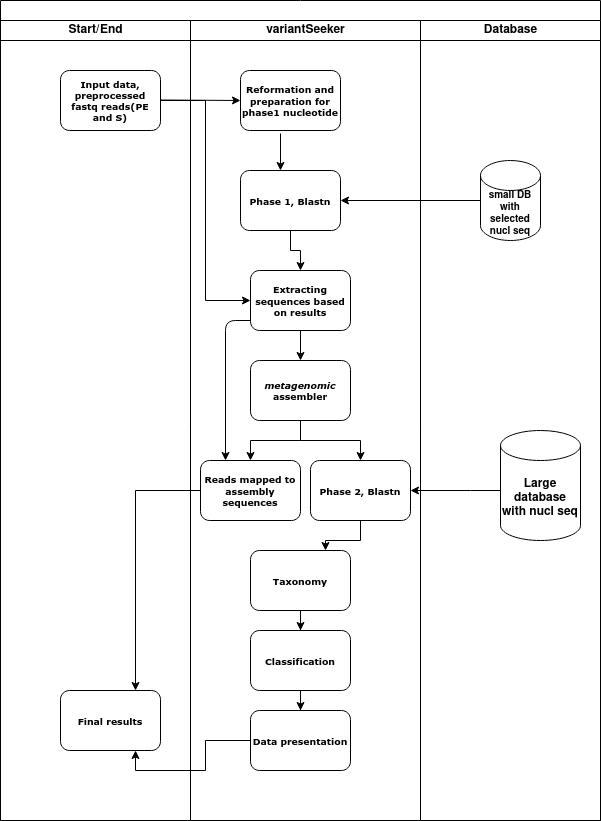

The diagram above was exported from draw.io. Its source (the exported page's mxGraphModel, read from the mxfile embedded in the PNG):
<mxGraphModel dx="2450" dy="763" grid="1" gridSize="10" guides="1" tooltips="1" connect="1" arrows="1" fold="1" page="1" pageScale="1" pageWidth="1100" pageHeight="850" background="#ffffff" math="0" shadow="0">
  <root>
    <mxCell id="0" />
    <mxCell id="1" parent="0" />
    <mxCell id="77e6c97f196da883-1" value="" style="swimlane;html=1;childLayout=stackLayout;startSize=20;rounded=0;shadow=0;labelBackgroundColor=none;strokeWidth=1;fontFamily=Verdana;fontSize=8;align=center;" parent="1" vertex="1">
      <mxGeometry x="-990" y="30" width="600" height="820" as="geometry" />
    </mxCell>
    <mxCell id="G-RSQilYo7tIEF7a22pK-6" value="Start/End" style="swimlane;html=1;startSize=20;" parent="77e6c97f196da883-1" vertex="1">
      <mxGeometry y="20" width="190" height="800" as="geometry" />
    </mxCell>
    <mxCell id="G-RSQilYo7tIEF7a22pK-7" value="&lt;h3&gt;Input data, preprocessed fastq reads(PE and S)&lt;br&gt;&lt;/h3&gt;" style="rounded=1;whiteSpace=wrap;html=1;shadow=0;labelBackgroundColor=none;strokeWidth=1;fontFamily=Verdana;fontSize=8;align=center;" parent="G-RSQilYo7tIEF7a22pK-6" vertex="1">
      <mxGeometry x="60" y="50" width="100" height="60" as="geometry" />
    </mxCell>
    <mxCell id="G-RSQilYo7tIEF7a22pK-13" value="" style="endArrow=classic;html=1;entryX=0;entryY=0.5;entryDx=0;entryDy=0;" parent="G-RSQilYo7tIEF7a22pK-6" target="77e6c97f196da883-8" edge="1">
      <mxGeometry width="50" height="50" relative="1" as="geometry">
        <mxPoint x="160" y="79.5" as="sourcePoint" />
        <mxPoint x="250" y="79.5" as="targetPoint" />
      </mxGeometry>
    </mxCell>
    <mxCell id="G-RSQilYo7tIEF7a22pK-56" value="&lt;h3&gt;Final results&lt;br&gt;&lt;/h3&gt;" style="rounded=1;whiteSpace=wrap;html=1;shadow=0;labelBackgroundColor=none;strokeWidth=1;fontFamily=Verdana;fontSize=8;align=center;" parent="G-RSQilYo7tIEF7a22pK-6" vertex="1">
      <mxGeometry x="60" y="670" width="100" height="60" as="geometry" />
    </mxCell>
    <mxCell id="77e6c97f196da883-2" value="variantSeeker" style="swimlane;html=1;startSize=20;" parent="77e6c97f196da883-1" vertex="1">
      <mxGeometry x="190" y="20" width="230" height="800" as="geometry" />
    </mxCell>
    <mxCell id="77e6c97f196da883-8" value="&lt;h3&gt;Reformation and preparation for phase1 nucleotide&lt;br&gt;&lt;/h3&gt;" style="rounded=1;whiteSpace=wrap;html=1;shadow=0;labelBackgroundColor=none;strokeWidth=1;fontFamily=Verdana;fontSize=8;align=center;" parent="77e6c97f196da883-2" vertex="1">
      <mxGeometry x="50" y="50" width="100" height="60" as="geometry" />
    </mxCell>
    <mxCell id="G-RSQilYo7tIEF7a22pK-29" style="edgeStyle=orthogonalEdgeStyle;rounded=0;orthogonalLoop=1;jettySize=auto;html=1;" parent="77e6c97f196da883-2" source="G-RSQilYo7tIEF7a22pK-17" target="G-RSQilYo7tIEF7a22pK-25" edge="1">
      <mxGeometry relative="1" as="geometry" />
    </mxCell>
    <mxCell id="G-RSQilYo7tIEF7a22pK-17" value="&lt;h3&gt;Phase 1, Blastn&lt;br&gt;&lt;/h3&gt;" style="rounded=1;whiteSpace=wrap;html=1;shadow=0;labelBackgroundColor=none;strokeWidth=1;fontFamily=Verdana;fontSize=8;align=center;" parent="77e6c97f196da883-2" vertex="1">
      <mxGeometry x="50" y="150" width="100" height="60" as="geometry" />
    </mxCell>
    <mxCell id="G-RSQilYo7tIEF7a22pK-20" value="" style="endArrow=classic;html=1;exitX=0.4;exitY=1.05;exitDx=0;exitDy=0;exitPerimeter=0;entryX=0.4;entryY=0;entryDx=0;entryDy=0;entryPerimeter=0;" parent="77e6c97f196da883-2" source="77e6c97f196da883-8" target="G-RSQilYo7tIEF7a22pK-17" edge="1">
      <mxGeometry width="50" height="50" relative="1" as="geometry">
        <mxPoint x="370" y="360" as="sourcePoint" />
        <mxPoint x="420" y="310" as="targetPoint" />
      </mxGeometry>
    </mxCell>
    <mxCell id="G-RSQilYo7tIEF7a22pK-33" style="edgeStyle=orthogonalEdgeStyle;rounded=0;orthogonalLoop=1;jettySize=auto;html=1;" parent="77e6c97f196da883-2" source="G-RSQilYo7tIEF7a22pK-25" target="G-RSQilYo7tIEF7a22pK-30" edge="1">
      <mxGeometry relative="1" as="geometry" />
    </mxCell>
    <mxCell id="G-RSQilYo7tIEF7a22pK-25" value="&lt;h3&gt;Extracting sequences based on results&lt;/h3&gt;" style="rounded=1;whiteSpace=wrap;html=1;shadow=0;labelBackgroundColor=none;strokeWidth=1;fontFamily=Verdana;fontSize=8;align=center;" parent="77e6c97f196da883-2" vertex="1">
      <mxGeometry x="60" y="250" width="100" height="60" as="geometry" />
    </mxCell>
    <mxCell id="G-RSQilYo7tIEF7a22pK-38" style="edgeStyle=orthogonalEdgeStyle;rounded=0;orthogonalLoop=1;jettySize=auto;html=1;" parent="77e6c97f196da883-2" source="G-RSQilYo7tIEF7a22pK-30" target="G-RSQilYo7tIEF7a22pK-36" edge="1">
      <mxGeometry relative="1" as="geometry" />
    </mxCell>
    <mxCell id="G-RSQilYo7tIEF7a22pK-39" style="edgeStyle=orthogonalEdgeStyle;rounded=0;orthogonalLoop=1;jettySize=auto;html=1;entryX=0.5;entryY=0;entryDx=0;entryDy=0;" parent="77e6c97f196da883-2" source="G-RSQilYo7tIEF7a22pK-30" target="G-RSQilYo7tIEF7a22pK-34" edge="1">
      <mxGeometry relative="1" as="geometry" />
    </mxCell>
    <mxCell id="G-RSQilYo7tIEF7a22pK-30" value="&lt;h3&gt;&lt;span class=&quot;aCOpRe&quot;&gt;&lt;span&gt;&lt;em&gt;metagenomic&lt;/em&gt; assembler&lt;/span&gt;&lt;/span&gt;&lt;/h3&gt;" style="rounded=1;whiteSpace=wrap;html=1;shadow=0;labelBackgroundColor=none;strokeWidth=1;fontFamily=Verdana;fontSize=8;align=center;" parent="77e6c97f196da883-2" vertex="1">
      <mxGeometry x="60" y="340" width="100" height="60" as="geometry" />
    </mxCell>
    <mxCell id="G-RSQilYo7tIEF7a22pK-52" style="edgeStyle=orthogonalEdgeStyle;rounded=0;orthogonalLoop=1;jettySize=auto;html=1;entryX=0.75;entryY=0;entryDx=0;entryDy=0;" parent="77e6c97f196da883-2" source="G-RSQilYo7tIEF7a22pK-34" target="G-RSQilYo7tIEF7a22pK-51" edge="1">
      <mxGeometry relative="1" as="geometry" />
    </mxCell>
    <mxCell id="G-RSQilYo7tIEF7a22pK-34" value="&lt;h3&gt;Phase 2, Blastn&lt;br&gt;&lt;/h3&gt;" style="rounded=1;whiteSpace=wrap;html=1;shadow=0;labelBackgroundColor=none;strokeWidth=1;fontFamily=Verdana;fontSize=8;align=center;" parent="77e6c97f196da883-2" vertex="1">
      <mxGeometry x="120" y="440" width="100" height="60" as="geometry" />
    </mxCell>
    <mxCell id="G-RSQilYo7tIEF7a22pK-36" value="&lt;h3&gt;Reads mapped to assembly sequences&lt;br&gt;&lt;/h3&gt;" style="rounded=1;whiteSpace=wrap;html=1;shadow=0;labelBackgroundColor=none;strokeWidth=1;fontFamily=Verdana;fontSize=8;align=center;" parent="77e6c97f196da883-2" vertex="1">
      <mxGeometry x="10" y="440" width="100" height="60" as="geometry" />
    </mxCell>
    <mxCell id="G-RSQilYo7tIEF7a22pK-47" value="" style="edgeStyle=segmentEdgeStyle;endArrow=classic;html=1;entryX=0.25;entryY=0;entryDx=0;entryDy=0;" parent="77e6c97f196da883-2" target="G-RSQilYo7tIEF7a22pK-36" edge="1">
      <mxGeometry width="50" height="50" relative="1" as="geometry">
        <mxPoint x="60" y="300" as="sourcePoint" />
        <mxPoint x="30" y="350" as="targetPoint" />
      </mxGeometry>
    </mxCell>
    <mxCell id="G-RSQilYo7tIEF7a22pK-54" style="edgeStyle=orthogonalEdgeStyle;rounded=0;orthogonalLoop=1;jettySize=auto;html=1;entryX=0.5;entryY=0;entryDx=0;entryDy=0;" parent="77e6c97f196da883-2" source="G-RSQilYo7tIEF7a22pK-51" target="G-RSQilYo7tIEF7a22pK-53" edge="1">
      <mxGeometry relative="1" as="geometry" />
    </mxCell>
    <mxCell id="G-RSQilYo7tIEF7a22pK-51" value="&lt;h3&gt;Taxonomy&lt;br&gt;&lt;/h3&gt;" style="rounded=1;whiteSpace=wrap;html=1;shadow=0;labelBackgroundColor=none;strokeWidth=1;fontFamily=Verdana;fontSize=8;align=center;" parent="77e6c97f196da883-2" vertex="1">
      <mxGeometry x="60" y="530" width="100" height="60" as="geometry" />
    </mxCell>
    <mxCell id="G-RSQilYo7tIEF7a22pK-57" style="edgeStyle=orthogonalEdgeStyle;rounded=0;orthogonalLoop=1;jettySize=auto;html=1;" parent="77e6c97f196da883-2" source="G-RSQilYo7tIEF7a22pK-53" target="G-RSQilYo7tIEF7a22pK-55" edge="1">
      <mxGeometry relative="1" as="geometry" />
    </mxCell>
    <mxCell id="G-RSQilYo7tIEF7a22pK-53" value="&lt;h3&gt;Classification&lt;/h3&gt;" style="rounded=1;whiteSpace=wrap;html=1;shadow=0;labelBackgroundColor=none;strokeWidth=1;fontFamily=Verdana;fontSize=8;align=center;" parent="77e6c97f196da883-2" vertex="1">
      <mxGeometry x="60" y="610" width="100" height="60" as="geometry" />
    </mxCell>
    <mxCell id="G-RSQilYo7tIEF7a22pK-55" value="&lt;h3&gt;Data presentation&lt;br&gt;&lt;/h3&gt;" style="rounded=1;whiteSpace=wrap;html=1;shadow=0;labelBackgroundColor=none;strokeWidth=1;fontFamily=Verdana;fontSize=8;align=center;" parent="77e6c97f196da883-2" vertex="1">
      <mxGeometry x="60" y="690" width="100" height="60" as="geometry" />
    </mxCell>
    <mxCell id="G-RSQilYo7tIEF7a22pK-42" style="edgeStyle=orthogonalEdgeStyle;rounded=0;orthogonalLoop=1;jettySize=auto;html=1;entryX=0;entryY=0.5;entryDx=0;entryDy=0;" parent="77e6c97f196da883-1" source="G-RSQilYo7tIEF7a22pK-7" target="G-RSQilYo7tIEF7a22pK-25" edge="1">
      <mxGeometry relative="1" as="geometry" />
    </mxCell>
    <mxCell id="G-RSQilYo7tIEF7a22pK-58" style="edgeStyle=orthogonalEdgeStyle;rounded=0;orthogonalLoop=1;jettySize=auto;html=1;entryX=0.75;entryY=0;entryDx=0;entryDy=0;" parent="77e6c97f196da883-1" source="G-RSQilYo7tIEF7a22pK-36" target="G-RSQilYo7tIEF7a22pK-56" edge="1">
      <mxGeometry relative="1" as="geometry" />
    </mxCell>
    <mxCell id="G-RSQilYo7tIEF7a22pK-65" style="edgeStyle=orthogonalEdgeStyle;rounded=0;orthogonalLoop=1;jettySize=auto;html=1;entryX=0.75;entryY=1;entryDx=0;entryDy=0;" parent="77e6c97f196da883-1" source="G-RSQilYo7tIEF7a22pK-55" target="G-RSQilYo7tIEF7a22pK-56" edge="1">
      <mxGeometry relative="1" as="geometry" />
    </mxCell>
    <mxCell id="77e6c97f196da883-4" value="Database" style="swimlane;html=1;startSize=20;" parent="77e6c97f196da883-1" vertex="1">
      <mxGeometry x="420" y="20" width="180" height="800" as="geometry" />
    </mxCell>
    <mxCell id="G-RSQilYo7tIEF7a22pK-1" value="&lt;h5&gt;small DB with selected nucl seq&lt;br&gt;&lt;/h5&gt;" style="shape=cylinder3;whiteSpace=wrap;html=1;boundedLbl=1;backgroundOutline=1;size=15;" parent="77e6c97f196da883-4" vertex="1">
      <mxGeometry x="60" y="140" width="60" height="80" as="geometry" />
    </mxCell>
    <mxCell id="G-RSQilYo7tIEF7a22pK-3" value="&lt;h4&gt;Large database with nucl seq&lt;br&gt;&lt;/h4&gt;" style="shape=cylinder3;whiteSpace=wrap;html=1;boundedLbl=1;backgroundOutline=1;size=15;" parent="77e6c97f196da883-4" vertex="1">
      <mxGeometry x="80" y="410" width="80" height="110" as="geometry" />
    </mxCell>
    <mxCell id="UchZoAtbtepBkp2BFiC2-1" style="edgeStyle=orthogonalEdgeStyle;rounded=0;orthogonalLoop=1;jettySize=auto;html=1;entryX=1;entryY=0.5;entryDx=0;entryDy=0;" edge="1" parent="77e6c97f196da883-1" source="G-RSQilYo7tIEF7a22pK-1" target="G-RSQilYo7tIEF7a22pK-17">
      <mxGeometry relative="1" as="geometry" />
    </mxCell>
    <mxCell id="UchZoAtbtepBkp2BFiC2-2" style="edgeStyle=orthogonalEdgeStyle;rounded=0;orthogonalLoop=1;jettySize=auto;html=1;" edge="1" parent="77e6c97f196da883-1" source="G-RSQilYo7tIEF7a22pK-3" target="G-RSQilYo7tIEF7a22pK-34">
      <mxGeometry relative="1" as="geometry">
        <mxPoint x="420" y="485" as="targetPoint" />
        <Array as="points">
          <mxPoint x="470" y="490" />
          <mxPoint x="470" y="490" />
        </Array>
      </mxGeometry>
    </mxCell>
  </root>
</mxGraphModel>